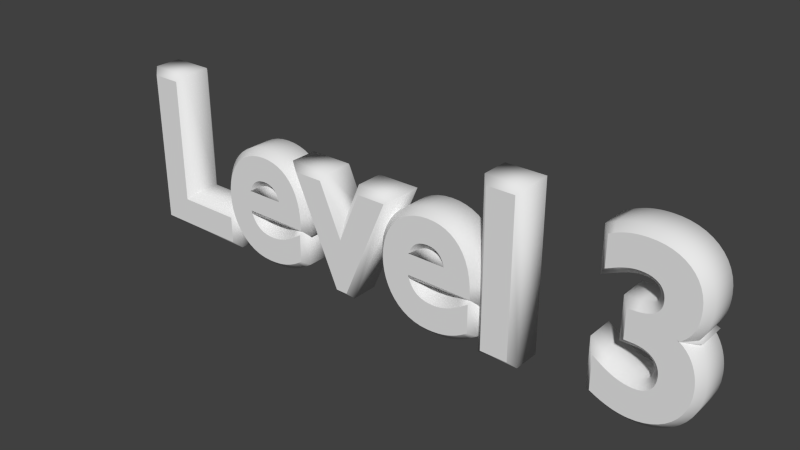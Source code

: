 # Source: Level_3.blend  (saved by Blender 2.72.0; exported with 4.5.12 LTS)
import bpy
from mathutils import Matrix  # noqa: F401  (used for matrix-valued properties, if any)

bpy.ops.wm.read_factory_settings(use_empty=True)
scene = bpy.context.scene
scene.name = 'Scene'

# ---- collections
col_collection_1 = bpy.data.collections.new('Collection 1'); scene.collection.children.link(col_collection_1)

# ---- world
world_world = bpy.data.worlds.new('World'); scene.world = world_world
world_world.color = (0.05088, 0.05088, 0.05088)
world_world.use_sun_shadow = False
world_world.sun_shadow_jitter_overblur = 0.0
world_world.cycles.sampling_method = 'MANUAL'
world_world.cycles.sample_map_resolution = 256

# ---- curves / text
txt_text = bpy.data.curves.new('Text', 'FONT')
txt_text.dimensions = '2D'
txt_text.body = 'Level 3\n'
txt_text.use_path_clamp = True
txt_text.bevel_resolution = 0
txt_text.offset = 0.02
txt_text.extrude = 0.065
txt_text.bevel_depth = 0.03

# ---- objects
ob_text = bpy.data.objects.new('Text', txt_text)

# ---- transforms, parenting, visibility, modifiers, constraints
ob_text.location = (0.0, 0.0, 0.0)
ob_text.rotation_euler = (1.571, -0.0, 0.0)
ob_text.lineart.crease_threshold = 0.0

# ---- collection membership
col_collection_1.objects.link(ob_text)

# ---- scene / render settings (as saved in the file)
scene.frame_start = 1; scene.frame_end = 250; scene.frame_set(1)
scene.render.engine = 'BLENDER_EEVEE_NEXT'
scene.render.resolution_percentage = 50
scene.render.dither_intensity = 0.0
scene.cycles.use_denoising = False
scene.cycles.samples = 10
scene.cycles.sampling_pattern = 'TABULATED_SOBOL'
scene.cycles.light_sampling_threshold = 0.0
scene.cycles.use_adaptive_sampling = False
scene.cycles.use_light_tree = False
scene.cycles.blur_glossy = 0.0
scene.cycles.pixel_filter_type = 'GAUSSIAN'
scene.cycles.sample_clamp_indirect = 0.0
scene.view_settings.view_transform = 'Standard'
bpy.context.view_layer.update()

# ---- added for rendering (the .blend has no active camera and no usable light): camera, sun
cam_auto = bpy.data.cameras.new('AutoCamera')
cam_auto.lens = 50.0
cam_auto.sensor_width = 36.0
cam_auto.clip_end = 1000.0
ob_auto_camera = bpy.data.objects.new('AutoCamera', cam_auto)
scene.collection.objects.link(ob_auto_camera)
ob_auto_camera.location = (4.05076, -3.13232, 2.42921)
ob_auto_camera.rotation_euler = (1.09748, -7.21219e-08, 0.694738)
scene.camera = ob_auto_camera
light_auto_sun = bpy.data.lights.new('AutoSun', 'SUN')
light_auto_sun.energy = 3.0
light_auto_sun.angle = 0.0523599
ob_auto_sun = bpy.data.objects.new('AutoSun', light_auto_sun)
scene.collection.objects.link(ob_auto_sun)
ob_auto_sun.rotation_euler = (0.872665, 0.174533, 0.523599)
bpy.context.view_layer.update()
